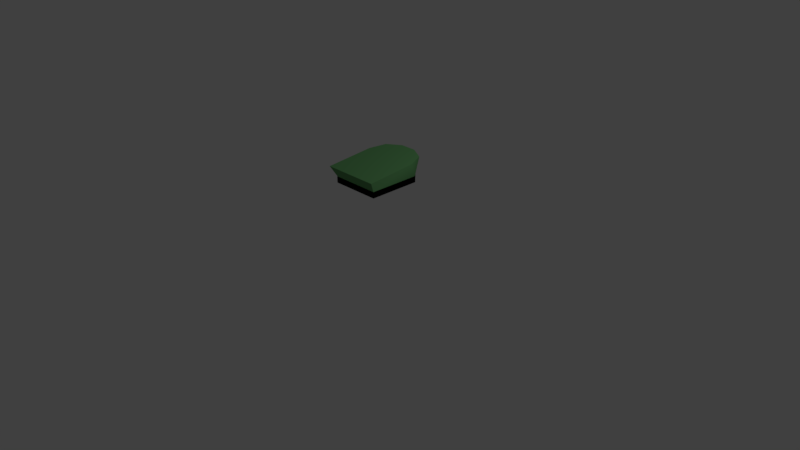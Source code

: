 # Source: norton.blend  (saved by Blender 2.77.0; exported with 4.5.12 LTS)
import bpy
from mathutils import Matrix  # noqa: F401  (used for matrix-valued properties, if any)

bpy.ops.wm.read_factory_settings(use_empty=True)
scene = bpy.context.scene
scene.name = 'Scene'

# ---- collections
col_collection_1 = bpy.data.collections.new('Collection 1'); scene.collection.children.link(col_collection_1)

# ---- materials (node trees are filled in below, after node groups)
mat_cloth = bpy.data.materials.new('cloth')
mat_cloth.alpha_threshold = 0.0
mat_cloth.use_transparent_shadow = False
mat_cloth.diffuse_color = (0.129, 0.3506, 0.1297, 1.0)
mat_cloth.roughness = 0.5
mat_black = bpy.data.materials.new('black')
mat_black.alpha_threshold = 0.0
mat_black.use_transparent_shadow = False
mat_black.diffuse_color = (0.0, 0.0, 0.0, 1.0)
mat_black.roughness = 0.5
mat_yellow = bpy.data.materials.new('yellow')
mat_yellow.alpha_threshold = 0.0
mat_yellow.use_transparent_shadow = False
mat_yellow.diffuse_color = (1.0, 0.8077, 0.0, 1.0)
mat_yellow.roughness = 0.5
mat_white = bpy.data.materials.new('white')
mat_white.alpha_threshold = 0.0
mat_white.use_transparent_shadow = False
mat_white.diffuse_color = (1.0, 1.0, 1.0, 1.0)
mat_white.roughness = 0.5
mat_clothdark = bpy.data.materials.new('clothDark')
mat_clothdark.alpha_threshold = 0.0
mat_clothdark.use_transparent_shadow = False
mat_clothdark.diffuse_color = (0.04258, 0.1149, 0.04343, 1.0)
mat_clothdark.roughness = 0.5

# ---- material node trees

# ---- world
world_world = bpy.data.worlds.new('World'); scene.world = world_world
world_world.color = (0.05088, 0.05088, 0.05088)
world_world.use_sun_shadow = False
world_world.sun_shadow_jitter_overblur = 0.0
world_world.cycles.sampling_method = 'MANUAL'
world_world.light_settings.ao_factor = 0.5

# ---- cameras
cam_camera = bpy.data.cameras.new('Camera')
cam_camera.clip_end = 100.0
cam_camera.lens = 35.0
cam_camera.sensor_width = 32.0
cam_camera.sensor_height = 18.0
cam_camera.ortho_scale = 7.314
cam_camera.dof.focus_distance = 0.0
cam_camera.dof.aperture_fstop = 128.0

# ---- lights
light_lamp = bpy.data.lights.new('Lamp', 'POINT')
light_lamp.transmission_factor = 0.0
light_lamp.cutoff_distance = 30.0
light_lamp.energy = 100.0
light_lamp.shadow_buffer_clip_start = 1.001
light_lamp.shadow_soft_size = 0.1
light_lamp.shadow_maximum_resolution = 0.006
light_lamp.use_absolute_resolution = True

# ---- meshes
me_cube_005 = bpy.data.meshes.new('Cube.005')
me_cube_005.from_pydata([(-0.3353, -0.3154, 0.2474), (-0.3353, -0.3154, 0.3279), (0.3353, -0.3154, 0.2474), (0.3353, -0.3154, 0.3279), (0.332, -0.3103, 0.3279), (-0.1776, 0.5353, 0.2474), (0.1776, 0.5353, 0.2474), (0.3353, 0.3775, 0.2474), (0.1776, 0.5353, 0.3279), (-0.383, -0.3864, 0.4746), (0.332, -0.3103, 0.3279), (0.383, -0.3864, 0.4746), (-0.332, -0.3103, 0.3279), (-0.383, 0.2678, 0.5319), (0.332, 0.3757, 0.3279), (-0.383, 0.2678, 0.5319), (-0.383, -0.3864, 0.4746), (0.332, 0.3757, 0.3279), (-0.332, 0.3757, 0.3279), (-0.332, 0.3757, 0.3279), (-0.332, -0.3103, 0.3279), (-0.3055, 0.4793, 0.5504), (-0.3055, 0.4793, 0.5504), (0.383, -0.3864, 0.4746), (0.383, 0.2678, 0.5319), (0.383, 0.2678, 0.5319), (0.1096, 0.5816, 0.5593), (0.1096, 0.5816, 0.5593), (-0.1096, 0.5816, 0.5593), (-0.1096, 0.5816, 0.5593), (0.3055, 0.4793, 0.5504), (0.3055, 0.4793, 0.5504), (-0.3353, -0.3154, 0.2474), (-0.3353, -0.3154, 0.3279), (0.3353, -0.3154, 0.3279), (0.3353, -0.3154, 0.2474), (-0.3353, 0.3775, 0.3279), (-0.3353, 0.3775, 0.3279), (-0.1776, 0.5353, 0.3279), (-0.1776, 0.5353, 0.3279), (-0.1776, 0.5353, 0.2474), (-0.3353, 0.3775, 0.2474), (-0.3353, 0.3775, 0.2474), (0.1776, 0.5353, 0.3279), (0.3353, 0.3775, 0.3279), (0.3353, 0.3775, 0.3279), (0.3353, 0.3775, 0.2474), (0.1776, 0.5353, 0.2474)], [], [(0, 41, 40, 47, 46, 35), (33, 37, 42, 32), (34, 1, 0, 35), (34, 44, 43, 38, 36, 1), (45, 3, 2, 7), (39, 5, 42, 37), (45, 7, 6, 8), (39, 8, 6, 5), (20, 18, 17), (19, 12, 16, 15), (4, 14, 24, 23), (17, 10, 20), (11, 25, 30, 26, 28, 21, 13, 9), (20, 10, 11, 9), (22, 29, 19), (19, 15, 22), (27, 31, 14), (24, 14, 31), (27, 14, 19, 29)])
me_cube_005.polygons.foreach_set('use_smooth', [0, 1, 0, 0, 1, 1, 1, 1, 0, 1, 1, 0, 0, 0, 1, 1, 1, 1, 1])
me_cube_005.polygons.foreach_set('material_index', [1, 1, 1, 1, 1, 1, 1, 1, 0, 0, 0, 0, 0, 0, 0, 0, 0, 0, 0])
me_cube_005.materials.append(mat_cloth)
me_cube_005.materials.append(mat_black)
me_cube_005.use_remesh_preserve_volume = False
me_cube_005.use_remesh_preserve_attributes = False
me_cube_005.use_mirror_vertex_groups = False
me_cube_005.update()
me_cube_001 = bpy.data.meshes.new('Cube.001')
me_cube_001.from_pydata([(0.6906, -0.06006, 1.449), (0.6293, -0.03372, 1.5), (0.6275, -0.0818, 1.499), (0.6375, -0.1462, 1.489), (0.6338, -0.05798, 1.526), (0.6393, -0.06254, 1.491), (0.6031, -0.07615, 1.519), (0.5583, -0.1096, 1.554), (0.6208, -0.08421, 1.505), (0.6002, -0.04454, 1.523), (0.5625, -0.0007749, 1.555), (0.5994, -0.06877, 1.523), (0.6228, -0.03065, 1.505), (0.6443, 0.02983, 1.489), (0.6047, -0.03757, 1.519), (0.6396, -0.05367, 1.491), (-0.6906, -0.06006, 1.449), (-0.6293, -0.03372, 1.5), (-0.6275, -0.0818, 1.499), (-0.6375, -0.1462, 1.489), (-0.6338, -0.05798, 1.526), (-0.6393, -0.06254, 1.491), (-0.6031, -0.07615, 1.519), (-0.5583, -0.1096, 1.554), (-0.6208, -0.08421, 1.505), (-0.6002, -0.04454, 1.523), (-0.5625, -0.0007749, 1.555), (-0.5994, -0.06877, 1.523), (-0.6228, -0.03065, 1.505), (-0.6443, 0.02983, 1.489), (-0.6047, -0.03757, 1.519), (-0.6396, -0.05367, 1.491), (0.4831, -0.1558, 1.564), (0.5082, -0.1569, 1.595), (0.4914, 0.04979, 1.564), (0.5166, 0.04876, 1.595), (0.7005, -0.1222, 1.389), (0.6458, -0.1625, 1.432), (0.671, -0.1635, 1.463), (0.7256, -0.1233, 1.42), (0.6542, 0.04315, 1.432), (0.7054, -0.001396, 1.389), (0.7306, -0.00242, 1.42), (0.6793, 0.04213, 1.463), (-0.482, -0.1816, 1.564), (-0.5071, -0.1826, 1.595), (-0.4925, 0.07549, 1.564), (-0.5176, 0.07447, 1.595), (-0.7005, -0.1222, 1.389), (-0.6448, -0.1882, 1.432), (-0.6699, -0.1892, 1.463), (-0.7256, -0.1233, 1.42), (-0.6553, 0.06886, 1.432), (-0.7054, -0.001396, 1.389), (-0.7306, -0.00242, 1.42), (-0.6804, 0.06783, 1.463), (-0.5414, -0.3387, 0.2612), (-0.5414, 0.2258, 0.2612), (0.564, 0.32, 0.3701), (-0.1971, 0.2258, 0.2612), (0.3388, 0.41, 0.9383), (-0.2053, 0.32, 0.3701), (-0.4108, -0.27, 1.633), (0.3388, 0.41, 1.314), (0.6757, 0.3253, 1.414), (0.4185, -0.3336, 1.684), (-0.6757, 0.3253, 1.414), (0.546, -0.48, 0.9383), (-0.546, -0.48, 1.414), (-0.5414, -0.05645, 0.2612), (-0.1971, -0.05645, 0.2612), (-0.6757, -0.44, 0.9383), (-0.6757, -0.44, 1.414), (-0.564, 0.32, 0.3701), (0.5414, 0.2258, 0.2612), (0.6757, -0.44, 1.414), (0.564, -0.38, 0.3701), (0.5414, -0.3387, 0.2612), (0.5414, -0.05645, 0.2612), (-0.564, -0.38, 0.3701), (-0.6757, 0.41, 1.314), (-0.6757, 0.41, 0.9383), (0.6757, 0.41, 1.314), (0.6757, 0.41, 0.9383), (0.6757, -0.44, 0.9383), (-0.546, -0.48, 0.9383), (-0.336, 0.41, 0.9383), (0.1971, 0.2258, 0.2612), (0.2053, 0.32, 0.3701), (-0.336, 0.41, 1.314), (0.546, -0.48, 1.414), (0.1971, -0.05645, 0.2612), (0.3786, 0.41, 1.199), (0.3786, 0.41, 1.283), (-0.6383, 0.41, 1.283), (-0.6383, 0.41, 1.199), (0.6365, 0.41, 1.199), (-0.3805, 0.41, 1.199), (-0.3805, 0.41, 1.283), (0.3786, 0.4511, 1.204), (-0.6383, 0.41, 1.283), (-0.6383, 0.4511, 1.204), (0.6365, 0.41, 1.283), (0.6365, 0.4511, 1.204), (-0.3805, 0.4511, 1.204), (-0.3805, 0.41, 1.283), (-0.515, 0.41, 1.186), (-0.4019, 0.41, 1.169), (-0.387, 0.41, 1.036), (-0.4019, 0.41, 0.953), (-0.515, 0.41, 0.8662), (-0.6281, 0.41, 0.953), (-0.643, 0.41, 1.036), (-0.6281, 0.41, 1.169), (-0.4154, 0.42, 1.155), (-0.515, 0.42, 1.169), (-0.4024, 0.42, 1.037), (-0.4154, 0.42, 0.9642), (-0.515, 0.42, 0.8878), (-0.6146, 0.42, 0.9642), (-0.6276, 0.42, 1.037), (-0.6146, 0.42, 1.155), (-0.515, 0.42, 1.111), (-0.469, 0.42, 1.092), (-0.45, 0.42, 1.046), (-0.469, 0.42, 1.0), (-0.515, 0.42, 0.9812), (-0.561, 0.42, 1.0), (-0.58, 0.42, 1.046), (-0.561, 0.42, 1.092), (-0.4156, 0.2016, 1.633), (0.4308, 0.2016, 1.633), (0.4232, 0.2252, 1.684), (-0.5021, -0.3855, 1.584), (-0.5079, 0.2471, 1.584), (0.5079, 0.2471, 1.584), (-0.3078, 0.2244, 1.623), (-0.3043, -0.2628, 1.633), (0.3043, -0.2628, 1.633), (0.3804, -0.27, 1.633), (-0.4185, -0.3336, 1.684), (0.3078, 0.2244, 1.623), (-0.4232, 0.2252, 1.684), (0.5021, -0.3855, 1.584), (-0.3043, -0.2628, 1.633), (-0.3078, 0.2244, 1.623), (0.3078, 0.2244, 1.623), (0.3043, -0.2628, 1.633), (-0.336, 0.41, 1.314), (-0.6757, 0.41, 1.314), (0.6757, 0.41, 1.314), (0.3388, 0.41, 1.314), (0.6757, 0.3253, 1.414), (-0.6757, 0.3253, 1.414), (0.4308, 0.2016, 1.633), (-0.4156, 0.2016, 1.633), (0.3078, 0.2244, 1.623), (-0.3078, 0.2244, 1.623), (0.4185, -0.3336, 1.684), (0.4232, 0.2252, 1.684), (-0.5021, -0.3855, 1.584), (-0.5079, 0.2471, 1.584), (0.5079, 0.2471, 1.584), (-0.3078, 0.2244, 1.623), (-0.3043, -0.2628, 1.633), (0.3043, -0.2628, 1.633), (-0.4185, -0.3336, 1.684), (0.3078, 0.2244, 1.623), (-0.4232, 0.2252, 1.684), (0.5021, -0.3855, 1.584), (-0.5414, -0.3387, 0.2612), (-0.5414, 0.2258, 0.2612), (0.564, 0.32, 0.3701), (-0.1971, 0.2258, 0.2612), (0.3388, 0.41, 0.9383), (-0.2053, 0.32, 0.3701), (-0.4108, -0.27, 1.633), (0.3388, 0.41, 1.314), (0.6757, 0.3253, 1.414), (-0.6757, 0.3253, 1.414), (0.546, -0.48, 0.9383), (-0.546, -0.48, 1.414), (-0.5414, -0.05645, 0.2612), (-0.1971, -0.05645, 0.2612), (-0.6757, -0.44, 0.9383), (-0.6757, -0.44, 1.414), (-0.564, 0.32, 0.3701), (0.5414, 0.2258, 0.2612), (0.6757, -0.44, 1.414), (0.564, -0.38, 0.3701), (0.5414, -0.3387, 0.2612), (0.5414, -0.05645, 0.2612), (-0.564, -0.38, 0.3701), (-0.6757, 0.41, 1.314), (-0.6757, 0.41, 0.9383), (0.6757, 0.41, 1.314), (0.6757, 0.41, 0.9383), (0.6757, -0.44, 0.9383), (-0.546, -0.48, 0.9383), (-0.336, 0.41, 0.9383), (0.1971, 0.2258, 0.2612), (0.2053, 0.32, 0.3701), (-0.336, 0.41, 1.314), (0.546, -0.48, 1.414), (0.1971, -0.05645, 0.2612), (-0.4156, 0.2016, 1.633), (0.4308, 0.2016, 1.633), (0.3804, -0.27, 1.633), (-0.3043, -0.2628, 1.633), (-0.3078, 0.2244, 1.623), (0.3078, 0.2244, 1.623), (0.3043, -0.2628, 1.633), (-0.336, 0.41, 1.314), (-0.6757, 0.41, 1.314), (0.6757, 0.41, 1.314), (0.3388, 0.41, 1.314), (0.6757, 0.3253, 1.414), (-0.6757, 0.3253, 1.414), (0.4308, 0.2016, 1.633), (-0.4156, 0.2016, 1.633), (0.3078, 0.2244, 1.623), (-0.3078, 0.2244, 1.623), (0.5669, 0.3731, 0.7054), (0.498, -0.439, 0.7054), (-0.5669, -0.4154, 0.7054), (-0.498, -0.439, 0.7054), (-0.5669, 0.3731, 0.7054), (-0.5669, -0.4154, 0.7054), (-0.2542, 0.3731, 0.7054), (0.5669, -0.4154, 0.7054), (0.2557, 0.3731, 0.7054), (0.5669, 0.3731, 0.7054), (0.498, -0.439, 0.7054), (-0.5669, 0.3731, 0.7054), (-0.2542, 0.3731, 0.7054), (-0.498, -0.439, 0.7054), (0.5669, -0.4154, 0.7054), (0.2557, 0.3731, 0.7054), (0.6757, -0.44, 1.414), (0.3804, -0.27, 1.633), (-0.4108, -0.27, 1.633), (-0.6757, -0.44, 1.414), (0.6757, 0.3253, 1.414), (-0.6757, 0.3253, 1.414), (-0.4156, 0.2016, 1.633), (0.4308, 0.2016, 1.633), (-0.1576, 0.2258, 0.2612), (0.2711, 0.41, 0.9383), (-0.1641, 0.32, 0.3701), (0.2711, 0.41, 1.314), (-0.1576, -0.05645, 0.2612), (-0.2687, 0.41, 0.9383), (0.1578, 0.2258, 0.2612), (0.1644, 0.32, 0.3701), (-0.2687, 0.41, 1.314), (0.1578, -0.05645, 0.2612), (-0.2461, 0.2244, 1.623), (0.2464, 0.2244, 1.623), (-0.2687, 0.41, 1.314), (0.2711, 0.41, 1.314), (-0.1576, 0.2258, 0.2612), (0.2711, 0.41, 0.9383), (-0.1641, 0.32, 0.3701), (0.2711, 0.41, 1.314), (-0.1576, -0.05645, 0.2612), (-0.2687, 0.41, 0.9383), (0.1578, 0.2258, 0.2612), (0.1644, 0.32, 0.3701), (-0.2687, 0.41, 1.314), (0.1578, -0.05645, 0.2612), (-0.2461, 0.2244, 1.623), (0.2464, 0.2244, 1.623), (-0.2687, 0.41, 1.314), (0.2711, 0.41, 1.314), (-0.2032, 0.3731, 0.7054), (0.2047, 0.3731, 0.7054), (-0.2032, 0.3731, 0.7054), (0.2047, 0.3731, 0.7054), (0.2926, 0.3232, 1.449), (0.2745, 0.3188, 1.456), (0.273, 0.3085, 1.473), (0.2895, 0.3027, 1.483), (0.3075, 0.3071, 1.475), (0.3091, 0.3174, 1.458), (0.2745, 0.3273, 1.461), (0.2926, 0.3318, 1.454), (0.273, 0.3171, 1.478), (0.2895, 0.3112, 1.488), (0.3075, 0.3157, 1.481), (0.3091, 0.326, 1.463), (0.2926, 0.3232, 1.449), (0.2745, 0.3188, 1.456), (0.273, 0.3085, 1.473), (0.2895, 0.3027, 1.483), (0.3075, 0.3071, 1.475), (0.3091, 0.3174, 1.458), (0.2745, 0.3273, 1.461), (0.2926, 0.3318, 1.454), (0.273, 0.3171, 1.478), (0.2895, 0.3112, 1.488), (0.3075, 0.3157, 1.481), (0.3091, 0.326, 1.463), (-0.2881, 0.3232, 1.449), (-0.3061, 0.3188, 1.456), (-0.3077, 0.3085, 1.473), (-0.2912, 0.3027, 1.483), (-0.2731, 0.3071, 1.475), (-0.2716, 0.3174, 1.458), (-0.3061, 0.3273, 1.461), (-0.2881, 0.3318, 1.454), (-0.3077, 0.3171, 1.478), (-0.2912, 0.3112, 1.488), (-0.2731, 0.3157, 1.481), (-0.2716, 0.326, 1.463), (0.305, 0.405, 1.146), (0.3223, 0.405, 1.136), (0.3223, 0.405, 1.116), (0.305, 0.405, 1.106), (0.2876, 0.405, 1.116), (0.2876, 0.405, 1.136), (0.3223, 0.415, 1.136), (0.305, 0.415, 1.146), (0.3223, 0.415, 1.116), (0.305, 0.415, 1.106), (0.2876, 0.415, 1.116), (0.2876, 0.415, 1.136), (-0.3023, 0.405, 1.146), (-0.285, 0.405, 1.136), (-0.285, 0.405, 1.116), (-0.3023, 0.405, 1.106), (-0.3197, 0.405, 1.116), (-0.3197, 0.405, 1.136), (-0.285, 0.415, 1.136), (-0.3023, 0.415, 1.146), (-0.285, 0.415, 1.116), (-0.3023, 0.415, 1.106), (-0.3197, 0.415, 1.116), (-0.3197, 0.415, 1.136), (0.2736, 0.3896, 0.8415), (0.2541, 0.3889, 0.8372), (0.248, 0.3859, 0.8184), (0.2615, 0.3836, 0.8038), (0.2811, 0.3843, 0.8081), (0.2871, 0.3873, 0.8269), (0.2541, 0.3988, 0.8357), (0.2736, 0.3995, 0.8399), (0.248, 0.3958, 0.8169), (0.2615, 0.3935, 0.8023), (0.2811, 0.3942, 0.8065), (0.2871, 0.3972, 0.8253), (-0.2595, 0.3896, 0.8415), (-0.279, 0.3889, 0.8372), (-0.2851, 0.3859, 0.8184), (-0.2716, 0.3836, 0.8038), (-0.252, 0.3843, 0.8081), (-0.246, 0.3873, 0.8269), (-0.279, 0.3988, 0.8357), (-0.2595, 0.3995, 0.8399), (-0.2851, 0.3958, 0.8169), (-0.2716, 0.3935, 0.8023), (-0.252, 0.3942, 0.8065), (-0.246, 0.3972, 0.8253), (0.2102, 0.3447, 0.5581), (0.1917, 0.3435, 0.5506), (0.189, 0.3404, 0.531), (0.2049, 0.3385, 0.519), (0.2234, 0.3397, 0.5265), (0.226, 0.3428, 0.5461), (0.1917, 0.3534, 0.549), (0.2102, 0.3546, 0.5566), (0.189, 0.3503, 0.5295), (0.2049, 0.3484, 0.5174), (0.2234, 0.3496, 0.5249), (0.226, 0.3527, 0.5445), (-0.2041, 0.3447, 0.5581), (-0.2226, 0.3435, 0.5506), (-0.2252, 0.3404, 0.531), (-0.2094, 0.3385, 0.519), (-0.1909, 0.3397, 0.5265), (-0.1882, 0.3428, 0.5461), (-0.2226, 0.3534, 0.549), (-0.2041, 0.3546, 0.5566), (-0.2252, 0.3503, 0.5295), (-0.2094, 0.3484, 0.5174), (-0.1909, 0.3496, 0.5249), (-0.1882, 0.3527, 0.5445)], [], [(0, 1, 4), (0, 4, 2), (3, 5, 4), (3, 4, 6), (7, 8, 4), (7, 4, 9), (10, 11, 4), (10, 4, 12), (13, 14, 4), (13, 4, 15), (16, 20, 17), (16, 18, 20), (19, 20, 21), (19, 22, 20), (23, 20, 24), (23, 25, 20), (26, 20, 27), (26, 28, 20), (29, 20, 30), (29, 31, 20), (33, 35, 34, 32), (32, 34, 40, 41, 36, 37), (42, 39, 36, 41), (38, 39, 42, 43, 35, 33), (35, 43, 40, 34), (42, 41, 40, 43), (38, 37, 36, 39), (38, 33, 32, 37), (45, 44, 46, 47), (44, 49, 48, 53, 52, 46), (54, 53, 48, 51), (50, 45, 47, 55, 54, 51), (47, 46, 52, 55), (54, 55, 52, 53), (50, 51, 48, 49), (50, 49, 44, 45), (72, 71, 81, 149, 153), (137, 138, 65, 140), (138, 141, 132, 65), (69, 70, 59, 57), (68, 62, 139, 90), (83, 231, 229, 84), (60, 230, 231, 83), (79, 56, 69, 57, 73), (88, 87, 74, 58), (58, 74, 78, 77, 76), (76, 77, 56, 79), (73, 57, 59, 61), (81, 226, 228, 86), (136, 137, 140, 142), (90, 75, 84, 67), (151, 60, 83, 150), (150, 83, 84, 75, 152), (72, 68, 85, 71), (68, 90, 67, 85), (72, 62, 68), (62, 72, 153, 130), (76, 232, 229), (85, 67, 232, 235), (56, 77, 78, 91, 70, 69), (71, 224, 226, 81), (149, 81, 86, 148), (71, 85, 235, 224), (91, 78, 74, 87), (90, 139, 75), (80, 89, 155), (93, 92, 96, 102), (94, 95, 97, 98), (93, 102, 103, 99), (100, 105, 104, 101), (94, 98, 105, 100), (97, 95, 101, 104), (95, 94, 100, 101), (96, 92, 99, 103), (98, 97, 104, 105), (102, 96, 103), (92, 93, 99), (107, 106, 113, 112, 111, 110, 109, 108), (115, 114, 123, 122), (112, 113, 121, 120), (110, 111, 119, 118), (108, 109, 117, 116), (106, 107, 114, 115), (113, 106, 115, 121), (111, 112, 120, 119), (109, 110, 118, 117), (107, 108, 116, 114), (123, 124, 125, 126, 127, 128, 129, 122), (121, 115, 122, 129), (120, 121, 129, 128), (119, 120, 128, 127), (118, 119, 127, 126), (117, 118, 126, 125), (116, 117, 125, 124), (114, 116, 124, 123), (131, 152, 75, 139), (142, 140, 133, 134), (65, 132, 135, 143), (140, 65, 143, 133), (131, 139, 147), (130, 157, 144), (154, 146, 63), (155, 89, 145), (131, 147, 156), (130, 144, 62), (154, 63, 82), (80, 155, 66), (154, 82, 64), (139, 62, 144, 147), (164, 166, 158, 165), (165, 158, 159, 167), (163, 168, 166, 164), (168, 161, 160, 166), (158, 169, 162, 159), (166, 160, 169, 158), (241, 243, 213, 194, 184), (182, 171, 173, 183), (181, 203, 239, 240), (196, 197, 236, 222), (174, 196, 222, 237), (192, 186, 171, 182, 170), (201, 172, 187, 200), (172, 189, 190, 191, 187), (189, 192, 170, 190), (186, 175, 173, 171), (194, 199, 234, 233), (203, 180, 197, 238), (215, 214, 196, 174), (214, 242, 238, 197, 196), (241, 184, 198, 181), (181, 198, 180, 203), (241, 181, 240), (176, 217, 185), (189, 236, 223), (198, 225, 223, 180), (170, 182, 183, 204, 191, 190), (184, 194, 233, 227), (213, 212, 199, 194), (184, 227, 225, 198), (204, 200, 187, 191), (203, 238, 239), (193, 219, 202), (206, 211, 239), (205, 208, 221), (218, 177, 210), (219, 209, 202), (206, 220, 211), (205, 240, 208), (218, 195, 177), (193, 179, 219), (218, 178, 195), (239, 211, 208, 240), (233, 234, 175, 186), (229, 232, 67, 84), (223, 236, 197, 180), (231, 230, 88, 58), (222, 236, 189, 172), (228, 226, 73, 61), (235, 232, 76, 79), (226, 224, 79, 73), (227, 233, 186, 192), (225, 227, 192), (223, 225, 192, 189), (224, 235, 79), (229, 231, 58, 76), (237, 222, 172, 201), (216, 207, 188), (176, 244, 217), (237, 201, 267, 277), (200, 204, 269, 266), (201, 200, 266, 267), (173, 175, 262, 260), (234, 199, 265, 276), (199, 212, 272, 265), (215, 174, 261, 273), (228, 61, 248, 274), (59, 70, 250, 246), (86, 228, 274, 251), (88, 230, 275, 253), (61, 59, 246, 248), (91, 87, 252, 255), (174, 237, 277, 261), (87, 88, 253, 252), (60, 151, 259, 247), (63, 146, 257, 249), (230, 60, 247, 275), (210, 177, 263, 271), (148, 86, 251, 258), (175, 234, 276, 262), (145, 89, 254, 256), (183, 173, 260, 264), (202, 209, 270, 268), (279, 280, 281, 282, 283, 278), (284, 285, 289, 288, 287, 286), (278, 283, 289, 285), (282, 281, 287, 288), (280, 279, 284, 286), (283, 282, 288, 289), (281, 280, 286, 287), (279, 278, 285, 284), (291, 290, 295, 294, 293, 292), (296, 298, 299, 300, 301, 297), (290, 297, 301, 295), (294, 300, 299, 293), (292, 298, 296, 291), (295, 301, 300, 294), (293, 299, 298, 292), (291, 296, 297, 290), (303, 302, 307, 306, 305, 304), (308, 310, 311, 312, 313, 309), (302, 309, 313, 307), (306, 312, 311, 305), (304, 310, 308, 303), (307, 313, 312, 306), (305, 311, 310, 304), (303, 308, 309, 302), (315, 314, 319, 318, 317, 316), (320, 322, 323, 324, 325, 321), (319, 325, 324, 318), (317, 323, 322, 316), (315, 320, 321, 314), (314, 321, 325, 319), (318, 324, 323, 317), (316, 322, 320, 315), (327, 326, 331, 330, 329, 328), (332, 334, 335, 336, 337, 333), (331, 337, 336, 330), (329, 335, 334, 328), (327, 332, 333, 326), (326, 333, 337, 331), (330, 336, 335, 329), (328, 334, 332, 327), (339, 340, 341, 342, 343, 338), (344, 345, 349, 348, 347, 346), (341, 347, 348, 342), (339, 344, 346, 340), (342, 348, 349, 343), (340, 346, 347, 341), (338, 345, 344, 339), (343, 349, 345, 338), (351, 352, 353, 354, 355, 350), (356, 357, 361, 360, 359, 358), (353, 359, 360, 354), (351, 356, 358, 352), (354, 360, 361, 355), (352, 358, 359, 353), (350, 357, 356, 351), (355, 361, 357, 350), (363, 364, 365, 366, 367, 362), (368, 369, 373, 372, 371, 370), (363, 362, 369, 368), (362, 367, 373, 369), (366, 365, 371, 372), (364, 363, 368, 370), (367, 366, 372, 373), (365, 364, 370, 371), (375, 376, 377, 378, 379, 374), (380, 381, 385, 384, 383, 382), (375, 374, 381, 380), (374, 379, 385, 381), (378, 377, 383, 384), (376, 375, 380, 382), (379, 378, 384, 385), (377, 376, 382, 383), (216, 245, 207)])
me_cube_001.polygons.foreach_set('use_smooth', [0, 0, 0, 0, 0, 0, 0, 0, 0, 0, 0, 0, 0, 0, 0, 0, 0, 0, 0, 0, 0, 0, 0, 0, 0, 0, 0, 0, 0, 0, 0, 0, 0, 0, 0, 0, 0, 0, 0, 0, 0, 0, 0, 0, 0, 0, 0, 0, 0, 0, 0, 0, 0, 0, 0, 0, 0, 0, 0, 0, 0, 0, 0, 0, 0, 1, 0, 0, 0, 0, 0, 0, 0, 0, 0, 0, 0, 0, 0, 0, 0, 0, 0, 0, 0, 0, 0, 0, 0, 0, 0, 0, 0, 0, 0, 0, 0, 0, 0, 0, 0, 1, 1, 0, 0, 1, 1, 1, 0, 0, 0, 0, 0, 0, 0, 0, 0, 0, 0, 0, 0, 0, 0, 0, 0, 0, 0, 0, 0, 0, 0, 0, 1, 0, 0, 0, 0, 0, 0, 0, 0, 1, 0, 0, 1, 1, 0, 0, 1, 1, 1, 0, 0, 0, 0, 0, 0, 0, 0, 0, 0, 0, 0, 0, 0, 0, 1, 1, 0, 0, 0, 0, 0, 0, 0, 0, 0, 0, 0, 0, 0, 0, 0, 0, 1, 0, 1, 0, 0, 1, 0, 1, 0, 0, 0, 0, 0, 0, 0, 0, 0, 0, 0, 0, 0, 0, 0, 0, 0, 0, 0, 0, 0, 0, 0, 0, 0, 0, 0, 0, 0, 0, 0, 0, 0, 0, 0, 0, 0, 0, 0, 0, 0, 0, 0, 0, 0, 0, 0, 0, 0, 0, 0, 0, 0, 0, 0, 0, 0, 0, 0, 0, 0, 0, 0, 0, 0, 0, 0, 0, 0, 0, 0, 0, 1])
me_cube_001.polygons.foreach_set('material_index', [2, 2, 2, 2, 2, 2, 2, 2, 2, 2, 2, 2, 2, 2, 2, 2, 2, 2, 2, 2, 1, 1, 1, 1, 1, 1, 1, 1, 1, 1, 1, 1, 1, 1, 1, 1, 0, 0, 0, 0, 0, 0, 0, 0, 0, 0, 0, 0, 0, 0, 0, 0, 0, 0, 0, 0, 0, 0, 0, 0, 0, 0, 0, 0, 0, 0, 1, 1, 1, 1, 1, 1, 1, 1, 1, 1, 1, 2, 2, 2, 2, 2, 2, 2, 2, 2, 2, 3, 2, 2, 2, 2, 2, 2, 2, 0, 0, 0, 0, 0, 0, 0, 0, 0, 0, 0, 0, 0, 0, 0, 0, 0, 0, 0, 0, 0, 0, 0, 0, 0, 0, 0, 0, 0, 0, 0, 0, 0, 0, 0, 0, 0, 0, 0, 0, 0, 0, 0, 0, 0, 0, 0, 0, 0, 0, 0, 0, 0, 0, 0, 0, 0, 0, 0, 0, 0, 0, 0, 0, 0, 0, 0, 0, 0, 0, 0, 0, 0, 4, 4, 4, 4, 4, 4, 4, 4, 4, 4, 4, 4, 4, 4, 4, 4, 4, 4, 4, 4, 4, 4, 4, 4, 1, 1, 1, 1, 1, 1, 1, 1, 1, 1, 1, 1, 1, 1, 1, 1, 1, 1, 1, 1, 1, 1, 1, 1, 1, 1, 1, 1, 1, 1, 1, 1, 1, 1, 1, 1, 1, 1, 1, 1, 1, 1, 1, 1, 1, 1, 1, 1, 1, 1, 1, 1, 1, 1, 1, 1, 1, 1, 1, 1, 1, 1, 1, 1, 1, 1, 1, 1, 1, 1, 1, 1, 0])
me_cube_001.materials.append(mat_cloth)
me_cube_001.materials.append(mat_black)
me_cube_001.materials.append(mat_yellow)
me_cube_001.materials.append(mat_white)
me_cube_001.materials.append(mat_clothdark)
me_cube_001.use_remesh_preserve_volume = False
me_cube_001.use_remesh_preserve_attributes = False
me_cube_001.use_mirror_vertex_groups = False
me_cube_001.update()

# ---- objects
ob_cube = bpy.data.objects.new('Cube', me_cube_005)
ob_uniform = bpy.data.objects.new('uniform', me_cube_001)
ob_lamp = bpy.data.objects.new('Lamp', light_lamp)
ob_camera = bpy.data.objects.new('Camera', cam_camera)

# ---- transforms, parenting, visibility, modifiers, constraints
ob_cube.location = (0.0, 0.0, 0.0)
ob_cube.lineart.crease_threshold = 0.0
ob_uniform.location = (0.0, 0.0, 0.0)
ob_uniform.hide_render = True
ob_uniform.lineart.crease_threshold = 0.0
ob_lamp.location = (3.074, 0.9629, 3.168)
ob_lamp.rotation_euler = (0.6503, 0.05522, 1.866)
ob_lamp.lock_rotations_4d = False
ob_lamp.empty_display_type = 'ARROWS'
ob_lamp.color = (0.0, 0.0, 0.0, 0.0)
ob_lamp.lineart.crease_threshold = 0.0
ob_camera.location = (7.479, -6.55, 4.608)
ob_camera.rotation_euler = (1.109, 0.01082, 0.8149)
ob_camera.lock_rotations_4d = False
ob_camera.empty_display_type = 'ARROWS'
ob_camera.color = (0.0, 0.0, 0.0, 0.0)
ob_camera.display_type = 'WIRE'
ob_camera.lineart.crease_threshold = 0.0

# ---- collection membership
col_collection_1.objects.link(ob_cube)
col_collection_1.objects.link(ob_uniform)
col_collection_1.objects.link(ob_lamp)
col_collection_1.objects.link(ob_camera)

# ---- scene / render settings (as saved in the file)
scene.camera = ob_camera
scene.frame_start = 1; scene.frame_end = 250; scene.frame_set(1)
scene.render.engine = 'BLENDER_EEVEE_NEXT'
scene.render.resolution_percentage = 50
scene.render.dither_intensity = 0.0
scene.cycles.use_denoising = False
scene.cycles.samples = 128
scene.cycles.sampling_pattern = 'TABULATED_SOBOL'
scene.cycles.light_sampling_threshold = 0.0
scene.cycles.use_adaptive_sampling = False
scene.cycles.use_light_tree = False
scene.cycles.blur_glossy = 0.0
scene.cycles.sample_clamp_indirect = 0.0
scene.view_settings.view_transform = 'Standard'
bpy.context.view_layer.update()
